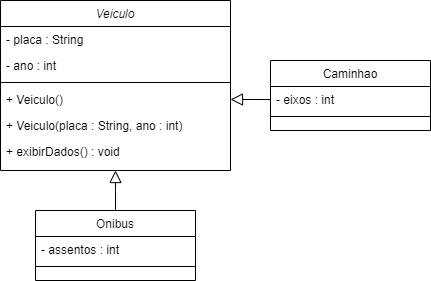

The diagram above was exported from draw.io. Its source (the exported page's mxGraphModel, read from the mxfile embedded in the PNG):
<mxGraphModel dx="915" dy="549" grid="1" gridSize="10" guides="1" tooltips="1" connect="1" arrows="1" fold="1" page="1" pageScale="1" pageWidth="827" pageHeight="1169" math="0" shadow="0">
  <root>
    <mxCell id="WIyWlLk6GJQsqaUBKTNV-0" />
    <mxCell id="WIyWlLk6GJQsqaUBKTNV-1" parent="WIyWlLk6GJQsqaUBKTNV-0" />
    <mxCell id="zkfFHV4jXpPFQw0GAbJ--0" value="Veiculo" style="swimlane;fontStyle=2;align=center;verticalAlign=top;childLayout=stackLayout;horizontal=1;startSize=26;horizontalStack=0;resizeParent=1;resizeLast=0;collapsible=1;marginBottom=0;rounded=0;shadow=0;strokeWidth=1;" parent="WIyWlLk6GJQsqaUBKTNV-1" vertex="1">
      <mxGeometry x="150" y="120" width="230" height="170" as="geometry">
        <mxRectangle x="220" y="120" width="160" height="26" as="alternateBounds" />
      </mxGeometry>
    </mxCell>
    <mxCell id="zkfFHV4jXpPFQw0GAbJ--1" value="- placa : String" style="text;align=left;verticalAlign=top;spacingLeft=4;spacingRight=4;overflow=hidden;rotatable=0;points=[[0,0.5],[1,0.5]];portConstraint=eastwest;" parent="zkfFHV4jXpPFQw0GAbJ--0" vertex="1">
      <mxGeometry y="26" width="230" height="26" as="geometry" />
    </mxCell>
    <mxCell id="zkfFHV4jXpPFQw0GAbJ--2" value="- ano : int" style="text;align=left;verticalAlign=top;spacingLeft=4;spacingRight=4;overflow=hidden;rotatable=0;points=[[0,0.5],[1,0.5]];portConstraint=eastwest;rounded=0;shadow=0;html=0;" parent="zkfFHV4jXpPFQw0GAbJ--0" vertex="1">
      <mxGeometry y="52" width="230" height="26" as="geometry" />
    </mxCell>
    <mxCell id="zkfFHV4jXpPFQw0GAbJ--4" value="" style="line;html=1;strokeWidth=1;align=left;verticalAlign=middle;spacingTop=-1;spacingLeft=3;spacingRight=3;rotatable=0;labelPosition=right;points=[];portConstraint=eastwest;" parent="zkfFHV4jXpPFQw0GAbJ--0" vertex="1">
      <mxGeometry y="78" width="230" height="8" as="geometry" />
    </mxCell>
    <mxCell id="zkfFHV4jXpPFQw0GAbJ--5" value="+ Veiculo()" style="text;align=left;verticalAlign=top;spacingLeft=4;spacingRight=4;overflow=hidden;rotatable=0;points=[[0,0.5],[1,0.5]];portConstraint=eastwest;" parent="zkfFHV4jXpPFQw0GAbJ--0" vertex="1">
      <mxGeometry y="86" width="230" height="26" as="geometry" />
    </mxCell>
    <mxCell id="-WU7fk1k43fWDHk8FLVe-0" value="+ Veiculo(placa : String, ano : int)" style="text;align=left;verticalAlign=top;spacingLeft=4;spacingRight=4;overflow=hidden;rotatable=0;points=[[0,0.5],[1,0.5]];portConstraint=eastwest;" vertex="1" parent="zkfFHV4jXpPFQw0GAbJ--0">
      <mxGeometry y="112" width="230" height="26" as="geometry" />
    </mxCell>
    <mxCell id="-WU7fk1k43fWDHk8FLVe-2" value="+ exibirDados() : void" style="text;align=left;verticalAlign=top;spacingLeft=4;spacingRight=4;overflow=hidden;rotatable=0;points=[[0,0.5],[1,0.5]];portConstraint=eastwest;" vertex="1" parent="zkfFHV4jXpPFQw0GAbJ--0">
      <mxGeometry y="138" width="230" height="26" as="geometry" />
    </mxCell>
    <mxCell id="zkfFHV4jXpPFQw0GAbJ--6" value="Onibus" style="swimlane;fontStyle=0;align=center;verticalAlign=top;childLayout=stackLayout;horizontal=1;startSize=26;horizontalStack=0;resizeParent=1;resizeLast=0;collapsible=1;marginBottom=0;rounded=0;shadow=0;strokeWidth=1;" parent="WIyWlLk6GJQsqaUBKTNV-1" vertex="1">
      <mxGeometry x="185" y="330" width="160" height="70" as="geometry">
        <mxRectangle x="130" y="380" width="160" height="26" as="alternateBounds" />
      </mxGeometry>
    </mxCell>
    <mxCell id="zkfFHV4jXpPFQw0GAbJ--7" value="- assentos : int " style="text;align=left;verticalAlign=top;spacingLeft=4;spacingRight=4;overflow=hidden;rotatable=0;points=[[0,0.5],[1,0.5]];portConstraint=eastwest;" parent="zkfFHV4jXpPFQw0GAbJ--6" vertex="1">
      <mxGeometry y="26" width="160" height="26" as="geometry" />
    </mxCell>
    <mxCell id="zkfFHV4jXpPFQw0GAbJ--9" value="" style="line;html=1;strokeWidth=1;align=left;verticalAlign=middle;spacingTop=-1;spacingLeft=3;spacingRight=3;rotatable=0;labelPosition=right;points=[];portConstraint=eastwest;" parent="zkfFHV4jXpPFQw0GAbJ--6" vertex="1">
      <mxGeometry y="52" width="160" height="8" as="geometry" />
    </mxCell>
    <mxCell id="zkfFHV4jXpPFQw0GAbJ--12" value="" style="endArrow=block;endSize=10;endFill=0;shadow=0;strokeWidth=1;rounded=0;edgeStyle=elbowEdgeStyle;elbow=vertical;" parent="WIyWlLk6GJQsqaUBKTNV-1" source="zkfFHV4jXpPFQw0GAbJ--6" target="zkfFHV4jXpPFQw0GAbJ--0" edge="1">
      <mxGeometry width="160" relative="1" as="geometry">
        <mxPoint x="200" y="203" as="sourcePoint" />
        <mxPoint x="200" y="203" as="targetPoint" />
      </mxGeometry>
    </mxCell>
    <mxCell id="zkfFHV4jXpPFQw0GAbJ--17" value="Caminhao" style="swimlane;fontStyle=0;align=center;verticalAlign=top;childLayout=stackLayout;horizontal=1;startSize=26;horizontalStack=0;resizeParent=1;resizeLast=0;collapsible=1;marginBottom=0;rounded=0;shadow=0;strokeWidth=1;" parent="WIyWlLk6GJQsqaUBKTNV-1" vertex="1">
      <mxGeometry x="420" y="180" width="160" height="70" as="geometry">
        <mxRectangle x="550" y="140" width="160" height="26" as="alternateBounds" />
      </mxGeometry>
    </mxCell>
    <mxCell id="zkfFHV4jXpPFQw0GAbJ--18" value="- eixos : int" style="text;align=left;verticalAlign=top;spacingLeft=4;spacingRight=4;overflow=hidden;rotatable=0;points=[[0,0.5],[1,0.5]];portConstraint=eastwest;" parent="zkfFHV4jXpPFQw0GAbJ--17" vertex="1">
      <mxGeometry y="26" width="160" height="26" as="geometry" />
    </mxCell>
    <mxCell id="zkfFHV4jXpPFQw0GAbJ--23" value="" style="line;html=1;strokeWidth=1;align=left;verticalAlign=middle;spacingTop=-1;spacingLeft=3;spacingRight=3;rotatable=0;labelPosition=right;points=[];portConstraint=eastwest;" parent="zkfFHV4jXpPFQw0GAbJ--17" vertex="1">
      <mxGeometry y="52" width="160" height="8" as="geometry" />
    </mxCell>
    <mxCell id="-WU7fk1k43fWDHk8FLVe-3" value="" style="endArrow=block;endSize=10;endFill=0;shadow=0;strokeWidth=1;rounded=0;edgeStyle=elbowEdgeStyle;elbow=vertical;entryX=1;entryY=0.5;entryDx=0;entryDy=0;exitX=0;exitY=0.5;exitDx=0;exitDy=0;" edge="1" parent="WIyWlLk6GJQsqaUBKTNV-1" target="zkfFHV4jXpPFQw0GAbJ--5">
      <mxGeometry width="160" relative="1" as="geometry">
        <mxPoint x="420" y="219" as="sourcePoint" />
        <mxPoint x="275" y="300" as="targetPoint" />
      </mxGeometry>
    </mxCell>
  </root>
</mxGraphModel>